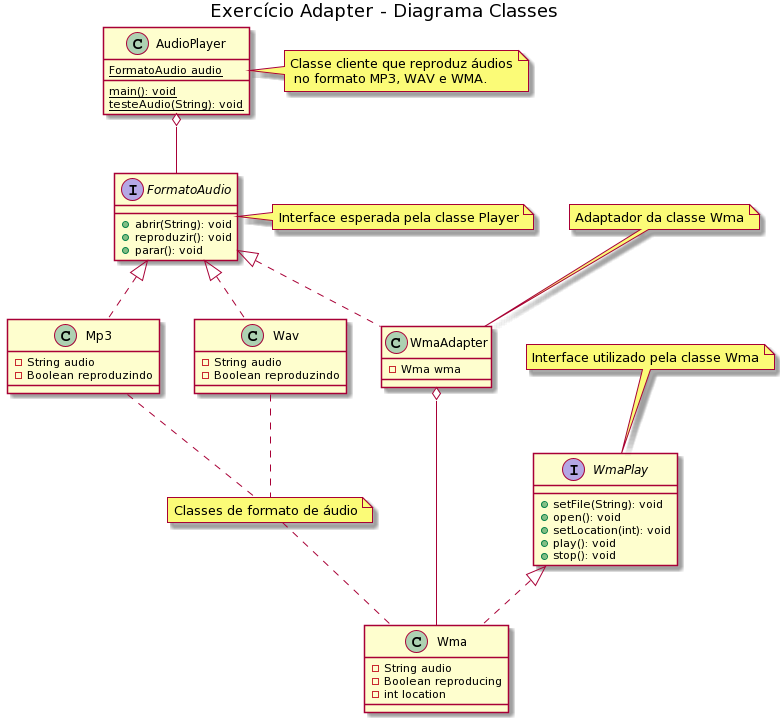

The diagram above was rendered by PlantUML. Its source (embedded in the PNG):
@startuml
title Exercício Adapter - Diagrama Classes

class AudioPlayer{

  {static} FormatoAudio audio
  {static} main(): void
  {static} testeAudio(String): void
}

class Mp3 {

  -String audio
  -Boolean reproduzindo
}

class Wav {

  -String audio
  -Boolean reproduzindo
}

class Wma {

  -String audio
  -Boolean reproducing
  -int location
  
}

class WmaAdapter{

  - Wma wma
}

interface FormatoAudio{

  + abrir(String): void
  + reproduzir(): void
  + parar(): void
}

interface WmaPlay{

  + setFile(String): void
  + open(): void
  + setLocation(int): void
  + play(): void
  + stop(): void
}

AudioPlayer o-- FormatoAudio
FormatoAudio <|.. Mp3
FormatoAudio <|.. Wav
FormatoAudio <|.. WmaAdapter
WmaPlay <|.. Wma
WmaAdapter o-- Wma

note right of AudioPlayer: Classe cliente que reproduz áudios\n no formato MP3, WAV e WMA.
note right of FormatoAudio: Interface esperada pela classe Player
note top of WmaAdapter: Adaptador da classe Wma
note top of WmaPlay: Interface utilizado pela classe Wma
note "Classes de formato de áudio" as n1
Mp3 .. n1
Wav .. n1
n1 .. Wma
@enduml